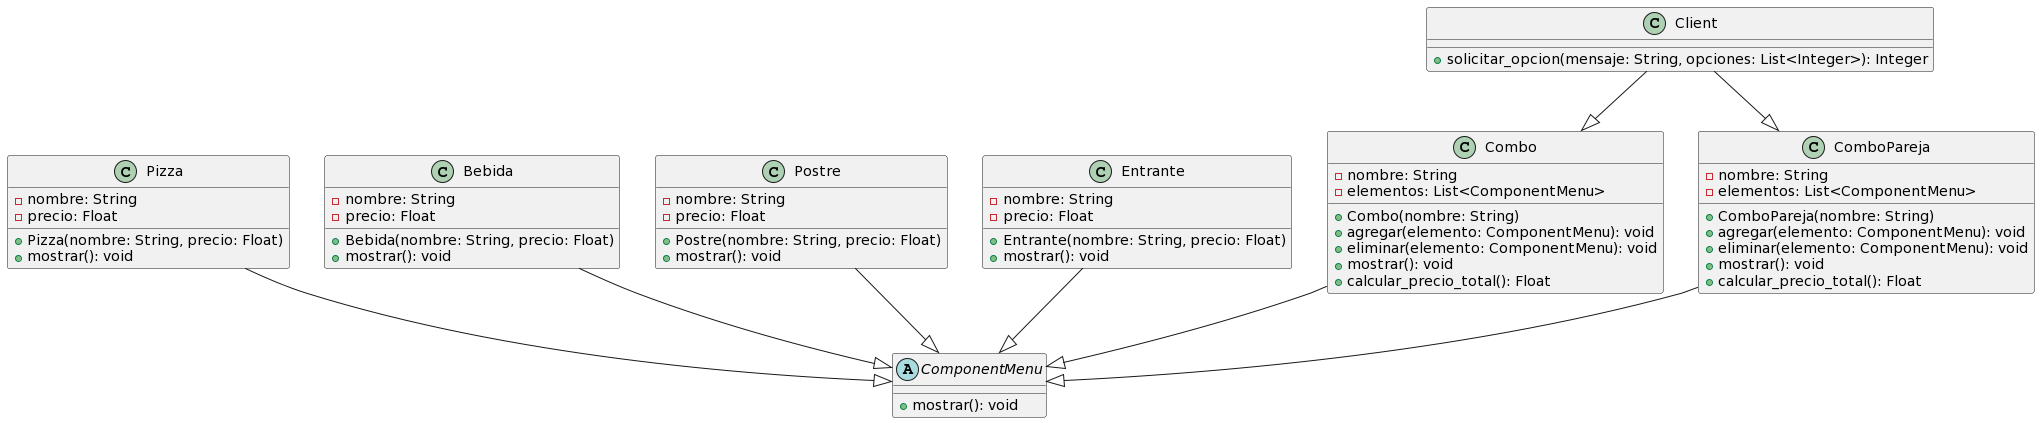

The diagram above was rendered by PlantUML. Its source (embedded in the PNG):
@startuml
abstract class ComponentMenu {
  +mostrar(): void
}

class Pizza {
  -nombre: String
  -precio: Float
  +Pizza(nombre: String, precio: Float)
  +mostrar(): void
}

class Bebida {
  -nombre: String
  -precio: Float
  +Bebida(nombre: String, precio: Float)
  +mostrar(): void
}

class Postre {
  -nombre: String
  -precio: Float
  +Postre(nombre: String, precio: Float)
  +mostrar(): void
}

class Entrante {
  -nombre: String
  -precio: Float
  +Entrante(nombre: String, precio: Float)
  +mostrar(): void
}

class Combo {
  -nombre: String
  -elementos: List<ComponentMenu>
  +Combo(nombre: String)
  +agregar(elemento: ComponentMenu): void
  +eliminar(elemento: ComponentMenu): void
  +mostrar(): void
  +calcular_precio_total(): Float
}

class ComboPareja {
  -nombre: String
  -elementos: List<ComponentMenu>
  +ComboPareja(nombre: String)
  +agregar(elemento: ComponentMenu): void
  +eliminar(elemento: ComponentMenu): void
  +mostrar(): void
  +calcular_precio_total(): Float
}

class Client {
  +solicitar_opcion(mensaje: String, opciones: List<Integer>): Integer
}

Pizza --|> ComponentMenu
Bebida --|> ComponentMenu
Postre --|> ComponentMenu
Entrante --|> ComponentMenu
Combo --|> ComponentMenu
ComboPareja --|> ComponentMenu

Client --|> Combo
Client --|> ComboPareja
@enduml